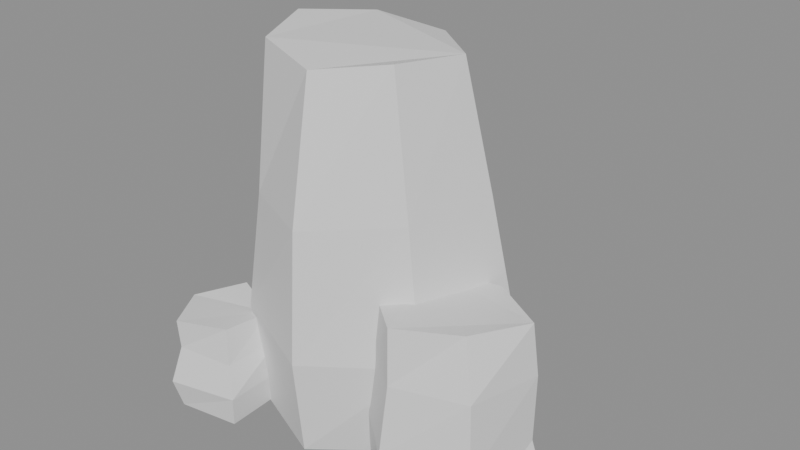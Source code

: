 # Source: rocher_a.blend  (saved by Blender 5.3.31; exported with 4.5.12 LTS)
import bpy
from mathutils import Matrix  # noqa: F401  (used for matrix-valued properties, if any)

bpy.ops.wm.read_factory_settings(use_empty=True)
scene = bpy.context.scene
scene.name = 'Scene'

# ---- materials (node trees are filled in below, after node groups)
mat_vc = bpy.data.materials.new('vc')
mat_vc.use_backface_culling = True
mat_vc.diffuse_color = (1.0, 1.0, 1.0, 1.0)
mat_vc.roughness = 0.9

# ---- material node trees
mat_vc.use_nodes = True; mat_vc.node_tree.nodes.clear()
_N = mat_vc.node_tree.nodes; _L = mat_vc.node_tree.links
n0 = _N.new('ShaderNodeBsdfPrincipled'); n0.name = 'Principled BSDF'; n0.location = (-200, 100)
n0.inputs[10].default_value = 0.005
n1 = _N.new('ShaderNodeOutputMaterial'); n1.name = 'Material Output'; n1.location = (200, 100)
_L.new(n0.outputs[0], n1.inputs[0])
n1.is_active_output = True

# ---- meshes
me_rocher_a = bpy.data.meshes.new('rocher_a')
me_rocher_a.from_pydata([(0.1844, -0.1092, 0.0), (0.2612, 0.08001, 0.001701), (0.09824, 0.2235, 0.01059), (-0.1121, 0.1788, 0.01019), (-0.266, 0.03268, 0.004056), (-0.1846, -0.1546, 0.0), (0.01614, -0.2405, 0.0), (0.2198, -0.141, 0.2195), (0.2805, 0.07371, 0.2239), (0.1132, 0.2417, 0.2271), (-0.1326, 0.2025, 0.2491), (-0.2409, 0.01844, 0.2279), (-0.1884, -0.171, 0.2158), (0.01898, -0.2642, 0.2065), (0.1857, -0.1331, 0.4932), (0.2341, 0.0447, 0.5025), (0.08235, 0.1512, 0.5167), (-0.09802, 0.1384, 0.4981), (-0.246, 0.004065, 0.524), (-0.1565, -0.1586, 0.4651), (0.0193, -0.2468, 0.4756), (0.1436, -0.1205, 0.7723), (0.1865, 0.01625, 0.7646), (0.07142, 0.1089, 0.7604), (-0.07338, 0.08894, 0.7763), (-0.1739, -0.01743, 0.7831), (-0.1247, -0.1497, 0.7716), (0.01724, -0.1939, 0.7545), (0.4047, -0.2359, 0.01527), (0.4493, -0.05832, 0.00588), (0.3041, 0.05318, 0.0), (0.1527, -0.01975, 0.0), (0.1268, -0.1721, 0.0), (0.243, -0.2685, 0.008367), (0.4002, -0.23, 0.1232), (0.4146, -0.06112, 0.1135), (0.2955, 0.04594, 0.09604), (0.1398, -0.006555, 0.09979), (0.1144, -0.1665, 0.1091), (0.2347, -0.2735, 0.1165), (0.3886, -0.2173, 0.263), (0.411, -0.05095, 0.2455), (0.2881, 0.05291, 0.2219), (0.1314, 0.003203, 0.2343), (0.1163, -0.1552, 0.2321), (0.2311, -0.2448, 0.2458), (0.3472, -0.1799, 0.3639), (0.3945, -0.04807, 0.3454), (0.275, 0.02623, 0.3408), (0.1412, -0.00336, 0.338), (0.121, -0.1445, 0.3365), (0.225, -0.2364, 0.3576), (-0.146, -0.2732, 0.0), (-0.151, -0.1397, 0.0), (-0.2714, -0.09101, 0.0), (-0.3585, -0.196, 0.0), (-0.2739, -0.2937, 0.0), (-0.1394, -0.2783, 0.06284), (-0.144, -0.135, 0.06328), (-0.2732, -0.08472, 0.0582), (-0.3687, -0.1957, 0.06234), (-0.2803, -0.3112, 0.06293), (-0.1594, -0.2628, 0.1272), (-0.1468, -0.1369, 0.1372), (-0.2676, -0.1043, 0.1263), (-0.3557, -0.1961, 0.1357), (-0.2715, -0.287, 0.137), (-0.1697, -0.2548, 0.2025), (-0.162, -0.1472, 0.1952), (-0.2662, -0.1093, 0.208), (-0.3297, -0.197, 0.1945), (-0.273, -0.2911, 0.1991), (-0.05858, 0.2514, 0.0), (-0.1722, 0.3478, 0.00375), (-0.2963, 0.267, 0.0131), (-0.2545, 0.1331, 0.004159), (-0.1207, 0.1227, 0.0), (-0.05675, 0.2468, 0.07281), (-0.1652, 0.3311, 0.08498), (-0.3032, 0.2701, 0.1016), (-0.2472, 0.1291, 0.08675), (-0.1022, 0.1032, 0.07253), (-0.05125, 0.2421, 0.1741), (-0.1552, 0.314, 0.1955), (-0.2732, 0.2584, 0.2061), (-0.2355, 0.1286, 0.1808), (-0.1024, 0.1155, 0.1711), (-0.05873, 0.2335, 0.2851), (-0.1481, 0.3133, 0.2656), (-0.2433, 0.2468, 0.3048), (-0.2104, 0.1415, 0.2907), (-0.0993, 0.1229, 0.273)], [], [(0, 1, 8, 7), (1, 2, 9, 8), (2, 3, 10, 9), (3, 4, 11, 10), (4, 5, 12, 11), (5, 6, 13, 12), (6, 0, 7, 13), (7, 8, 15, 14), (8, 9, 16, 15), (9, 10, 17, 16), (10, 11, 18, 17), (11, 12, 19, 18), (12, 13, 20, 19), (13, 7, 14, 20), (14, 15, 22, 21), (15, 16, 23, 22), (16, 17, 24, 23), (17, 18, 25, 24), (18, 19, 26, 25), (19, 20, 27, 26), (20, 14, 21, 27), (6, 5, 4, 3, 2, 1, 0), (21, 22, 23, 24, 25, 26, 27), (28, 29, 35, 34), (29, 30, 36, 35), (30, 31, 37, 36), (31, 32, 38, 37), (32, 33, 39, 38), (33, 28, 34, 39), (34, 35, 41, 40), (35, 36, 42, 41), (36, 37, 43, 42), (37, 38, 44, 43), (38, 39, 45, 44), (39, 34, 40, 45), (40, 41, 47, 46), (41, 42, 48, 47), (42, 43, 49, 48), (43, 44, 50, 49), (44, 45, 51, 50), (45, 40, 46, 51), (33, 32, 31, 30, 29, 28), (46, 47, 48, 49, 50, 51), (52, 53, 58, 57), (53, 54, 59, 58), (54, 55, 60, 59), (55, 56, 61, 60), (56, 52, 57, 61), (57, 58, 63, 62), (58, 59, 64, 63), (59, 60, 65, 64), (60, 61, 66, 65), (61, 57, 62, 66), (62, 63, 68, 67), (63, 64, 69, 68), (64, 65, 70, 69), (65, 66, 71, 70), (66, 62, 67, 71), (67, 68, 69, 70, 71), (72, 73, 78, 77), (73, 74, 79, 78), (74, 75, 80, 79), (75, 76, 81, 80), (76, 72, 77, 81), (77, 78, 83, 82), (78, 79, 84, 83), (79, 80, 85, 84), (80, 81, 86, 85), (81, 77, 82, 86), (82, 83, 88, 87), (83, 84, 89, 88), (84, 85, 90, 89), (85, 86, 91, 90), (86, 82, 87, 91), (76, 75, 74, 73, 72), (87, 88, 89, 90, 91)])
_k = set([(0, 1), (0, 6), (0, 7), (1, 2), (1, 8), (2, 3), (2, 9), (3, 4), (3, 10), (4, 5), (4, 11), (5, 6), (5, 12), (6, 13), (7, 8), (7, 13), (7, 14), (8, 9), (8, 15), (9, 10), (9, 16), (10, 11), (10, 17), (11, 12), (11, 18), (12, 13), (12, 19), (13, 20), (14, 15), (14, 20), (14, 21), (15, 16), (15, 22), (16, 17), (16, 23), (17, 18), (17, 24), (18, 19), (18, 25), (19, 20), (19, 26), (20, 27), (21, 22), (21, 27), (22, 23), (23, 24), (24, 25), (25, 26), (26, 27), (28, 29), (28, 33), (28, 34), (29, 30), (29, 35), (30, 31), (30, 36), (31, 32), (31, 37), (32, 33), (32, 38), (33, 39), (34, 35), (34, 39), (34, 40), (35, 36), (35, 41), (36, 37), (36, 42), (37, 38), (37, 43), (38, 39), (38, 44), (39, 45), (40, 41), (40, 45), (40, 46), (41, 42), (41, 47), (42, 43), (42, 48), (43, 44), (43, 49), (44, 45), (44, 50), (45, 51), (46, 47), (46, 51), (47, 48), (48, 49), (49, 50), (50, 51), (52, 53), (52, 56), (52, 57), (53, 54), (53, 58), (54, 55), (54, 59), (55, 56), (55, 60), (56, 61), (57, 58), (57, 61), (57, 62), (58, 59), (58, 63), (59, 60), (59, 64), (60, 61), (60, 65), (61, 66), (62, 63), (62, 66), (62, 67), (63, 64), (63, 68), (64, 65), (64, 69), (65, 66), (65, 70), (66, 71), (67, 68), (67, 71), (68, 69), (69, 70), (70, 71), (72, 73), (72, 76), (72, 77), (73, 74), (73, 78), (74, 75), (74, 79), (75, 76), (75, 80), (76, 81), (77, 78), (77, 81), (77, 82), (78, 79), (78, 83), (79, 80), (79, 84), (80, 81), (80, 85), (81, 86), (82, 83), (82, 86), (82, 87), (83, 84), (83, 88), (84, 85), (84, 89), (85, 86), (85, 90), (86, 91), (87, 88), (87, 91), (88, 89), (89, 90), (90, 91)])
me_rocher_a.attributes.new('sharp_edge', 'BOOLEAN', 'EDGE').data.foreach_set('value', [ (min(e.vertices), max(e.vertices)) in _k for e in me_rocher_a.edges])
_ca = me_rocher_a.color_attributes.new('Col', 'FLOAT_COLOR', 'CORNER')
_ca.data.foreach_set('color', [0.223, 0.1029, 0.05556, 1.0, 0.08385, 0.04064, 0.02309, 1.0, 0.05348, 0.0267, 0.01563, 1.0, 0.2383, 0.1097, 0.05905, 1.0, 0.2281, 0.1052, 0.05673, 1.0, 0.2287, 0.1054, 0.05687, 1.0, 0.2443, 0.1123, 0.0604, 1.0, 0.244, 0.1122, 0.06034, 1.0, 0.2538, 0.1165, 0.06255, 1.0, 0.2639, 0.121, 0.06485, 1.0, 0.2838, 0.1297, 0.06935, 1.0, 0.2732, 0.1251, 0.06694, 1.0, 0.2896, 0.1323, 0.07066, 1.0, 0.2535, 0.1164, 0.06249, 1.0, 0.2728, 0.1249, 0.06686, 1.0, 0.3116, 0.1419, 0.07559, 1.0, 0.2117, 0.09791, 0.05298, 1.0, 0.2226, 0.1027, 0.05547, 1.0, 0.2376, 0.1094, 0.05889, 1.0, 0.2225, 0.1027, 0.05543, 1.0, 0.2307, 0.1063, 0.05732, 1.0, 0.2209, 0.102, 0.05508, 1.0, 0.2371, 0.1091, 0.05877, 1.0, 0.2464, 0.1132, 0.06087, 1.0, 0.2147, 0.09925, 0.05367, 1.0, 0.2283, 0.1052, 0.05676, 1.0, 0.244, 0.1122, 0.06033, 1.0, 0.2259, 0.1042, 0.05623, 1.0, 0.1471, 0.06482, 0.03753, 1.0, 0.06524, 0.03024, 0.01831, 1.0, 0.1539, 0.06765, 0.03909, 1.0, 0.1444, 0.06367, 0.0369, 1.0, 0.1186, 0.05288, 0.03095, 1.0, 0.1187, 0.05293, 0.03097, 1.0, 0.1289, 0.05718, 0.03332, 1.0, 0.1284, 0.05697, 0.03321, 1.0, 0.1255, 0.05579, 0.03255, 1.0, 0.06705, 0.03103, 0.01875, 1.0, 0.1356, 0.06, 0.03488, 1.0, 0.1363, 0.06029, 0.03504, 1.0, 0.1521, 0.06687, 0.03866, 1.0, 0.1373, 0.0607, 0.03527, 1.0, 0.1632, 0.07151, 0.04121, 1.0, 0.1623, 0.07113, 0.041, 1.0, 0.1124, 0.05026, 0.02949, 1.0, 0.08544, 0.03887, 0.02315, 1.0, 0.1233, 0.05485, 0.03204, 1.0, 0.1261, 0.056, 0.03267, 1.0, 0.1093, 0.04897, 0.02878, 1.0, 0.1362, 0.06026, 0.03502, 1.0, 0.1495, 0.06582, 0.03809, 1.0, 0.1486, 0.06541, 0.03786, 1.0, 0.1373, 0.06071, 0.03527, 1.0, 0.142, 0.06267, 0.03635, 1.0, 0.1448, 0.06384, 0.03699, 1.0, 0.1519, 0.06682, 0.03863, 1.0, 0.2689, 0.1232, 0.06598, 1.0, 0.2746, 0.1257, 0.06727, 1.0, 0.2981, 0.136, 0.07256, 1.0, 0.2988, 0.1363, 0.07271, 1.0, 0.2926, 0.1336, 0.07132, 1.0, 0.2938, 0.1341, 0.07159, 1.0, 0.3149, 0.1434, 0.07635, 1.0, 0.3153, 0.1436, 0.07643, 1.0, 0.3173, 0.1445, 0.07688, 1.0, 0.314, 0.143, 0.07614, 1.0, 0.3417, 0.1552, 0.08235, 1.0, 0.3402, 0.1545, 0.08201, 1.0, 0.3386, 0.1538, 0.08165, 1.0, 0.3418, 0.1552, 0.08238, 1.0, 0.3682, 0.1668, 0.08826, 1.0, 0.3675, 0.1665, 0.0881, 1.0, 0.3322, 0.151, 0.08022, 1.0, 0.3265, 0.1485, 0.07895, 1.0, 0.3566, 0.1617, 0.08568, 1.0, 0.3578, 0.1622, 0.08594, 1.0, 0.2915, 0.1331, 0.07107, 1.0, 0.2924, 0.1335, 0.07127, 1.0, 0.3167, 0.1442, 0.07673, 1.0, 0.3182, 0.1449, 0.07708, 1.0, 0.2836, 0.1296, 0.06929, 1.0, 0.2822, 0.129, 0.06898, 1.0, 0.31, 0.1412, 0.07523, 1.0, 0.3084, 0.1406, 0.07488, 1.0, 0.2716, 0.1244, 0.06659, 1.0, 0.2716, 0.1244, 0.06659, 1.0, 0.272, 0.1245, 0.06667, 1.0, 0.2619, 0.1201, 0.0644, 1.0, 0.2725, 0.1248, 0.06679, 1.0, 0.2718, 0.1244, 0.06663, 1.0, 0.2716, 0.1244, 0.06659, 1.0, 0.4984, 0.2236, 0.1171, 1.0, 0.4973, 0.2231, 0.1169, 1.0, 0.4967, 0.2229, 0.1167, 1.0, 0.499, 0.2238, 0.1172, 1.0, 0.4999, 0.2243, 0.1175, 1.0, 0.4983, 0.2236, 0.1171, 1.0, 0.4959, 0.2225, 0.1166, 1.0, 0.2779, 0.1271, 0.06802, 1.0, 0.2771, 0.1268, 0.06783, 1.0, 0.2864, 0.1309, 0.06994, 1.0, 0.2873, 0.1313, 0.07013, 1.0, 0.2597, 0.1191, 0.06389, 1.0, 0.2592, 0.1189, 0.06379, 1.0, 0.267, 0.1223, 0.06554, 1.0, 0.2684, 0.123, 0.06587, 1.0, 0.1377, 0.06494, 0.03588, 1.0, 0.2335, 0.1075, 0.05794, 1.0, 0.2407, 0.1107, 0.05958, 1.0, 0.07252, 0.03547, 0.02034, 1.0, 0.3047, 0.1389, 0.07404, 1.0, 0.3023, 0.1379, 0.07351, 1.0, 0.3117, 0.142, 0.07561, 1.0, 0.3133, 0.1427, 0.07599, 1.0, 0.2422, 0.1114, 0.05993, 1.0, 0.2924, 0.1335, 0.07129, 1.0, 0.2886, 0.1318, 0.07042, 1.0, 0.1953, 0.09063, 0.04922, 1.0, 0.2956, 0.1349, 0.07201, 1.0, 0.2963, 0.1352, 0.07215, 1.0, 0.3063, 0.1396, 0.0744, 1.0, 0.3057, 0.1393, 0.07426, 1.0, 0.1212, 0.05398, 0.03156, 1.0, 0.1209, 0.05384, 0.03148, 1.0, 0.1256, 0.05582, 0.03257, 1.0, 0.1263, 0.05609, 0.03272, 1.0, 0.125, 0.05558, 0.03244, 1.0, 0.1244, 0.05531, 0.03229, 1.0, 0.1248, 0.05549, 0.03239, 1.0, 0.13, 0.05764, 0.03358, 1.0, 0.03115, 0.01537, 0.009801, 1.0, 0.1144, 0.05111, 0.02996, 1.0, 0.1186, 0.05288, 0.03095, 1.0, 0.1186, 0.05287, 0.03094, 1.0, 0.1335, 0.0591, 0.03438, 1.0, 0.1328, 0.05884, 0.03424, 1.0, 0.1388, 0.06132, 0.03561, 1.0, 0.1388, 0.06132, 0.03561, 1.0, 0.0745, 0.03421, 0.02054, 1.0, 0.128, 0.05682, 0.03312, 1.0, 0.124, 0.05513, 0.03219, 1.0, 0.1403, 0.06196, 0.03596, 1.0, 0.1407, 0.06213, 0.03606, 1.0, 0.141, 0.06225, 0.03612, 1.0, 0.1469, 0.06471, 0.03747, 1.0, 0.1461, 0.0644, 0.03731, 1.0, 0.2481, 0.114, 0.06127, 1.0, 0.2468, 0.1134, 0.06097, 1.0, 0.2542, 0.1167, 0.06266, 1.0, 0.2556, 0.1173, 0.06297, 1.0, 0.2882, 0.1317, 0.07034, 1.0, 0.2763, 0.1264, 0.06764, 1.0, 0.2965, 0.1353, 0.07221, 1.0, 0.2969, 0.1355, 0.0723, 1.0, 0.3077, 0.1403, 0.07473, 1.0, 0.3079, 0.1403, 0.07476, 1.0, 0.3183, 0.1449, 0.07709, 1.0, 0.06166, 0.03048, 0.01767, 1.0, 0.3066, 0.1398, 0.07448, 1.0, 0.3078, 0.1403, 0.07475, 1.0, 0.3178, 0.1447, 0.07699, 1.0, 0.318, 0.1447, 0.07702, 1.0, 0.2472, 0.1136, 0.06107, 1.0, 0.2182, 0.1008, 0.05446, 1.0, 0.2258, 0.1041, 0.05619, 1.0, 0.255, 0.1171, 0.06284, 1.0, 0.2739, 0.1254, 0.06711, 1.0, 0.2753, 0.126, 0.06743, 1.0, 0.2837, 0.1297, 0.06932, 1.0, 0.2832, 0.1295, 0.0692, 1.0, 0.2405, 0.1107, 0.05955, 1.0, 0.2399, 0.1104, 0.05941, 1.0, 0.2399, 0.1104, 0.05941, 1.0, 0.2399, 0.1104, 0.05941, 1.0, 0.2403, 0.1106, 0.05951, 1.0, 0.241, 0.1109, 0.05966, 1.0, 0.3899, 0.1763, 0.0931, 1.0, 0.3903, 0.1765, 0.09319, 1.0, 0.2546, 0.1169, 0.06275, 1.0, 0.4275, 0.1927, 0.1014, 1.0, 0.4273, 0.1926, 0.1014, 1.0, 0.3409, 0.1548, 0.08216, 1.0, 0.2051, 0.09499, 0.05148, 1.0, 0.2677, 0.1227, 0.06571, 1.0, 0.2716, 0.1244, 0.0666, 1.0, 0.1707, 0.0797, 0.04356, 1.0, 0.2309, 0.1064, 0.05735, 1.0, 0.1341, 0.06333, 0.03504, 1.0, 0.08915, 0.04305, 0.02437, 1.0, 0.2319, 0.1068, 0.05758, 1.0, 0.2755, 0.1261, 0.06747, 1.0, 0.2722, 0.1246, 0.06673, 1.0, 0.2812, 0.1286, 0.06875, 1.0, 0.2672, 0.1224, 0.0656, 1.0, 0.2649, 0.1214, 0.06507, 1.0, 0.2649, 0.1214, 0.06507, 1.0, 0.2701, 0.1237, 0.06624, 1.0, 0.27, 0.1237, 0.06623, 1.0, 0.2555, 0.1173, 0.06295, 1.0, 0.2555, 0.1173, 0.06295, 1.0, 0.2605, 0.1195, 0.06409, 1.0, 0.2605, 0.1195, 0.06409, 1.0, 0.09092, 0.0412, 0.02445, 1.0, 0.1467, 0.06464, 0.03744, 1.0, 0.1496, 0.06583, 0.03809, 1.0, 0.08816, 0.04003, 0.0238, 1.0, 0.1271, 0.05642, 0.0329, 1.0, 0.05391, 0.02536, 0.01554, 1.0, 0.05393, 0.02537, 0.01554, 1.0, 0.1306, 0.0579, 0.03372, 1.0, 0.1329, 0.05889, 0.03427, 1.0, 0.1396, 0.06166, 0.03579, 1.0, 0.1423, 0.06279, 0.03642, 1.0, 0.1335, 0.05913, 0.0344, 1.0, 0.1174, 0.05235, 0.03065, 1.0, 0.1174, 0.05236, 0.03066, 1.0, 0.12, 0.05344, 0.03126, 1.0, 0.1199, 0.05343, 0.03125, 1.0, 0.1369, 0.06056, 0.03519, 1.0, 0.1357, 0.06006, 0.03491, 1.0, 0.1387, 0.0613, 0.03559, 1.0, 0.1354, 0.0599, 0.03482, 1.0, 0.1714, 0.08, 0.04372, 1.0, 0.2948, 0.1346, 0.07181, 1.0, 0.3008, 0.1372, 0.07316, 1.0, 0.1654, 0.07735, 0.04234, 1.0, 0.2655, 0.1217, 0.06522, 1.0, 0.1089, 0.05201, 0.0291, 1.0, 0.1108, 0.05284, 0.02954, 1.0, 0.2715, 0.1243, 0.06657, 1.0, 0.2339, 0.1077, 0.05805, 1.0, 0.2471, 0.1136, 0.06104, 1.0, 0.2469, 0.1135, 0.06099, 1.0, 0.2408, 0.1108, 0.05962, 1.0, 0.2464, 0.1133, 0.06089, 1.0, 0.2465, 0.1133, 0.06091, 1.0, 0.2512, 0.1154, 0.06197, 1.0, 0.2508, 0.1152, 0.06189, 1.0, 0.2613, 0.1198, 0.06426, 1.0, 0.2519, 0.1157, 0.06213, 1.0, 0.2665, 0.1221, 0.06544, 1.0, 0.2663, 0.122, 0.06538, 1.0, 0.298, 0.136, 0.07255, 1.0, 0.363, 0.1645, 0.0871, 1.0, 0.2856, 0.1305, 0.06974, 1.0, 0.3412, 0.155, 0.08224, 1.0, 0.3529, 0.1601, 0.08485, 1.0, 0.2395, 0.1102, 0.05932, 1.0, 0.2449, 0.1126, 0.06054, 1.0, 0.2492, 0.1145, 0.06152, 1.0, 0.2398, 0.1103, 0.05938, 1.0, 0.3026, 0.138, 0.07358, 1.0, 0.3035, 0.1384, 0.07378, 1.0, 0.3119, 0.1421, 0.07567, 1.0, 0.3103, 0.1414, 0.07531, 1.0, 0.2361, 0.1087, 0.05854, 1.0, 0.2302, 0.1061, 0.05719, 1.0, 0.2337, 0.1076, 0.058, 1.0, 0.2425, 0.1115, 0.06001, 1.0, 0.1611, 0.07543, 0.04134, 1.0, 0.242, 0.1113, 0.05989, 1.0, 0.2411, 0.1109, 0.05968, 1.0, 0.1024, 0.04906, 0.02755, 1.0, 0.2583, 0.1185, 0.06358, 1.0, 0.1794, 0.08357, 0.04557, 1.0, 0.1045, 0.05001, 0.02804, 1.0, 0.2633, 0.1207, 0.0647, 1.0, 0.1357, 0.06006, 0.03491, 1.0, 0.1398, 0.06176, 0.03585, 1.0, 0.1434, 0.06326, 0.03668, 1.0, 0.1387, 0.0613, 0.0356, 1.0, 0.1405, 0.06204, 0.03601, 1.0, 0.1412, 0.06233, 0.03617, 1.0, 0.1456, 0.06417, 0.03718, 1.0, 0.1451, 0.06398, 0.03707, 1.0, 0.114, 0.05095, 0.02988, 1.0, 0.1105, 0.04945, 0.02905, 1.0, 0.1135, 0.05073, 0.02975, 1.0, 0.1175, 0.05243, 0.0307, 1.0, 0.05495, 0.02581, 0.01579, 1.0, 0.1279, 0.05678, 0.0331, 1.0, 0.1344, 0.05948, 0.03459, 1.0, 0.05235, 0.02468, 0.01515, 1.0, 0.1221, 0.05434, 0.03175, 1.0, 0.04612, 0.02197, 0.01361, 1.0, 0.0375, 0.01819, 0.01143, 1.0, 0.1258, 0.05589, 0.03261, 1.0, 0.2545, 0.1168, 0.06273, 1.0, 0.2641, 0.1211, 0.0649, 1.0, 0.2692, 0.1233, 0.06605, 1.0, 0.26, 0.1192, 0.06396, 1.0, 0.2574, 0.1181, 0.06339, 1.0, 0.2583, 0.1185, 0.06357, 1.0, 0.266, 0.1219, 0.06532, 1.0, 0.2629, 0.1205, 0.06462, 1.0, 0.2852, 0.1304, 0.06966, 1.0, 0.2718, 0.1244, 0.06662, 1.0, 0.2757, 0.1262, 0.06752, 1.0, 0.2894, 0.1322, 0.0706, 1.0, 0.1105, 0.05273, 0.02948, 1.0, 0.2779, 0.1271, 0.06801, 1.0, 0.2908, 0.1328, 0.07091, 1.0, 0.1124, 0.05357, 0.02992, 1.0, 0.2713, 0.1242, 0.06651, 1.0, 0.07319, 0.03577, 0.0205, 1.0, 0.07862, 0.03826, 0.02182, 1.0, 0.2797, 0.1279, 0.06841, 1.0, 0.2404, 0.1106, 0.05951, 1.0, 0.2407, 0.1107, 0.05958, 1.0, 0.2413, 0.111, 0.05973, 1.0, 0.2406, 0.1107, 0.05957, 1.0, 0.2404, 0.1106, 0.05951, 1.0, 0.291, 0.1329, 0.07096, 1.0, 0.3793, 0.1716, 0.09074, 1.0, 0.3796, 0.1717, 0.09079, 1.0, 0.2999, 0.1368, 0.07298, 1.0, 0.4145, 0.187, 0.09855, 1.0])
me_rocher_a.materials.append(mat_vc)
me_rocher_a.update()

# ---- objects
ob_rocher_a = bpy.data.objects.new('rocher_a', me_rocher_a)

# ---- transforms, parenting, visibility, modifiers, constraints
ob_rocher_a.location = (0.0, 0.0, 0.0)

# ---- collection membership
scene.collection.objects.link(ob_rocher_a)

# ---- scene / render settings (as saved in the file)
scene.frame_start = 1; scene.frame_end = 250; scene.frame_set(1)
scene.render.engine = 'BLENDER_EEVEE_NEXT'
scene.render.bake_bias = 0.0
scene.render.bake_samples = 0
scene.render.compositor_device = 'GPU'
scene.eevee.use_volume_custom_range = False
scene.eevee.fast_gi_thickness_near = 0.1
scene.eevee.fast_gi_thickness_far = 0.0
scene.eevee.ray_tracing_options.screen_trace_thickness = 0.1
bpy.context.view_layer.update()

# ---- added for rendering (the .blend has no active camera and no usable light): camera, sun + grey world if the file has none
cam_auto = bpy.data.cameras.new('AutoCamera')
cam_auto.lens = 50.0
cam_auto.sensor_width = 36.0
cam_auto.clip_end = 1000.0
ob_auto_camera = bpy.data.objects.new('AutoCamera', cam_auto)
scene.collection.objects.link(ob_auto_camera)
ob_auto_camera.location = (1.25252, -1.43642, 1.36135)
ob_auto_camera.rotation_euler = (1.09748, -7.21219e-08, 0.694738)
scene.camera = ob_auto_camera
light_auto_sun = bpy.data.lights.new('AutoSun', 'SUN')
light_auto_sun.energy = 3.0
light_auto_sun.angle = 0.0523599
ob_auto_sun = bpy.data.objects.new('AutoSun', light_auto_sun)
scene.collection.objects.link(ob_auto_sun)
ob_auto_sun.rotation_euler = (0.872665, 0.174533, 0.523599)
if scene.world is None:
    world_auto = bpy.data.worlds.new('AutoWorld')
    world_auto.color = (0.3, 0.3, 0.3)
    scene.world = world_auto
bpy.context.view_layer.update()
